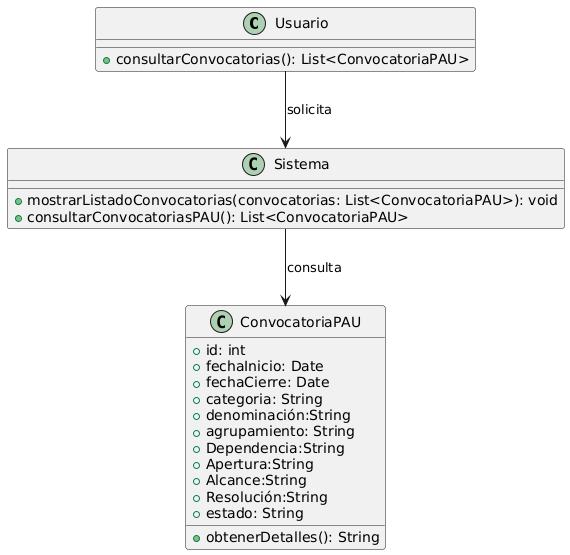

The diagram above was rendered by PlantUML. Its source (embedded in the PNG):
@startuml
class Usuario {
 
  +consultarConvocatorias(): List<ConvocatoriaPAU>
}

class Sistema {
  +mostrarListadoConvocatorias(convocatorias: List<ConvocatoriaPAU>): void
  +consultarConvocatoriasPAU(): List<ConvocatoriaPAU>
}

class ConvocatoriaPAU {
  +id: int
  +fechaInicio: Date
  +fechaCierre: Date
  +categoria: String
  +denominación:String
  +agrupamiento: String
  +Dependencia:String
  +Apertura:String
  +Alcance:String
  +Resolución:String
  +estado: String
  +obtenerDetalles(): String
}

Usuario --> Sistema : solicita
Sistema --> ConvocatoriaPAU : consulta
@enduml